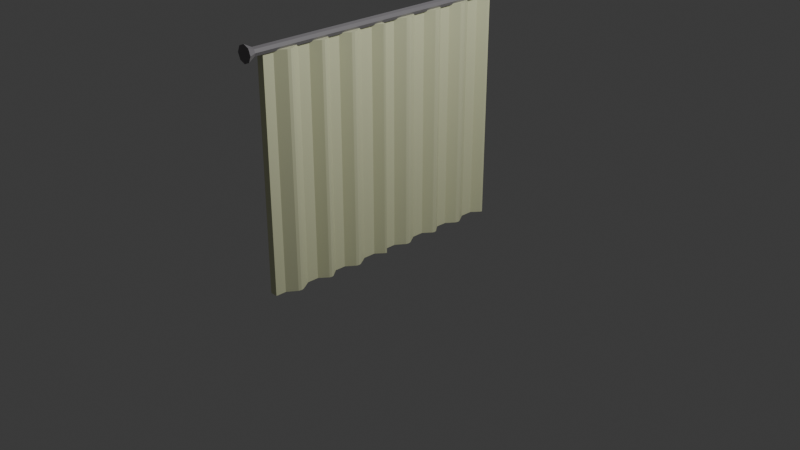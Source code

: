# Source: curtains.blend  (saved by Blender 4.5.90; exported with 4.5.12 LTS)
import bpy
from mathutils import Matrix  # noqa: F401  (used for matrix-valued properties, if any)

bpy.ops.wm.read_factory_settings(use_empty=True)
scene = bpy.context.scene
scene.name = 'Scene'

# ---- collections
col_collection = bpy.data.collections.new('Collection'); scene.collection.children.link(col_collection)

# ---- materials (node trees are filled in below, after node groups)
mat_material_001 = bpy.data.materials.new('Material.001')
mat_material_001.alpha_threshold = 0.0
mat_material_001.roughness = 0.5
mat_material_001.line_color = (0.0, 0.0, 0.0, 1.0)
mat_material_002 = bpy.data.materials.new('Material.002')

# ---- material node trees
mat_material_001.use_nodes = True; mat_material_001.node_tree.nodes.clear()
_N = mat_material_001.node_tree.nodes; _L = mat_material_001.node_tree.links
n0 = _N.new('ShaderNodeOutputMaterial'); n0.name = 'Material Output'; n0.location = (300, 300)
n1 = _N.new('ShaderNodeBsdfPrincipled'); n1.name = 'Principled BSDF'; n1.location = (10, 300)
n1.inputs[0].default_value = (0.7758, 0.8002, 0.5188, 1.0)
n1.inputs[3].default_value = 1.45
_L.new(n1.outputs[0], n0.inputs[0])
n0.is_active_output = True
mat_material_002.use_nodes = True; mat_material_002.node_tree.nodes.clear()
_N = mat_material_002.node_tree.nodes; _L = mat_material_002.node_tree.links
n0 = _N.new('ShaderNodeBsdfPrincipled'); n0.name = 'Principled BSDF'; n0.location = (10, 300)
n0.inputs[0].default_value = (0.2233, 0.2131, 0.2258, 1.0)
n1 = _N.new('ShaderNodeOutputMaterial'); n1.name = 'Material Output'; n1.location = (300, 300)
_L.new(n0.outputs[0], n1.inputs[0])
n1.is_active_output = True

# ---- world
world_world = bpy.data.worlds.new('World'); scene.world = world_world
world_world.use_nodes = True; world_world.node_tree.nodes.clear()
_N = world_world.node_tree.nodes; _L = world_world.node_tree.links
n0 = _N.new('ShaderNodeOutputWorld'); n0.name = 'World Output'; n0.location = (300, 300)
n1 = _N.new('ShaderNodeBackground'); n1.name = 'Background'; n1.location = (10, 300)
n1.inputs[0].default_value = (0.05088, 0.05088, 0.05088, 1.0)
_L.new(n1.outputs[0], n0.inputs[0])
n0.is_active_output = True
world_world.color = (0.05088, 0.05088, 0.05088)
world_world.sun_shadow_jitter_overblur = 0.0

# ---- cameras
cam_camera = bpy.data.cameras.new('Camera')
cam_camera.clip_end = 100.0
cam_camera.ortho_scale = 7.314

# ---- lights
light_light = bpy.data.lights.new('Light', 'POINT')
light_light.energy = 1000.0
light_light.shadow_soft_size = 0.1

# ---- meshes
me_cube = bpy.data.meshes.new('Cube')
me_cube.from_pydata([(-0.04873, 0.5797, 1.22), (-0.04873, 0.5797, -1.22), (-0.04873, -0.5797, 1.22), (-0.04873, -0.5797, -1.22), (-0.1301, 0.5797, 1.22), (-0.04067, 0.6948, -1.22), (-0.1301, -0.5797, 1.22), (-0.1301, -0.6948, -1.22), (-0.1301, 0.5797, -1.22), (-0.1301, -0.5797, -1.22), (-0.1301, -0.6948, 1.22), (-0.04873, -0.6948, 1.22), (-0.04873, -0.6948, -1.22), (-0.04067, 0.6948, 1.22), (-0.04873, 0.4452, -1.22), (-0.1301, 0.4452, -1.22), (-0.04873, 0.4452, 1.22), (-0.1301, 0.4452, 1.22), (-0.1301, -0.3019, -1.22), (-0.1301, -0.3019, 1.22), (-0.04873, -0.3019, 1.22), (-0.04873, -0.3019, -1.22), (-0.04873, 0.1762, -1.22), (-0.1301, 0.1762, -1.22), (-0.04873, 0.1762, 1.22), (-0.1301, -0.1762, -1.22), (-0.1301, -0.1762, 1.22), (-0.04873, -0.1762, 1.22), (-0.04873, -0.1762, -1.22), (-0.1301, 0.1762, 1.22), (-0.04873, 0.05581, -1.22), (-0.1301, 0.05581, -1.22), (-0.04873, 0.05581, 1.22), (-0.1301, 0.05581, 1.22), (0.02025, 0.6948, -1.22), (0.02031, 0.6686, -1.22), (0.02872, 0.6871, -1.22), (0.02031, 0.6686, 1.22), (0.02025, 0.6948, 1.22), (0.02872, 0.6871, 1.22), (-0.061, -0.4758, -1.22), (-0.06099, -0.4126, -1.22), (-0.02025, -0.4452, -1.22), (-0.05258, -0.4446, -1.22), (-0.06099, -0.4126, 1.22), (-0.061, -0.4758, 1.22), (-0.02025, -0.4452, 1.22), (-0.05258, -0.4446, 1.22), (0.02033, -0.4758, 1.22), (0.02034, -0.4126, 1.22), (0.02025, -0.4452, 1.22), (0.02876, -0.4446, 1.22), (0.02034, -0.4126, -1.22), (0.02033, -0.4758, -1.22), (0.02025, -0.4452, -1.22), (0.02876, -0.4446, -1.22), (0.02034, 0.3345, -1.22), (0.02032, 0.2733, -1.22), (0.02025, 0.3019, -1.22), (0.02875, 0.3031, -1.22), (-0.06101, 0.2733, -1.22), (-0.06099, 0.3345, -1.22), (-0.02025, 0.3019, -1.22), (-0.05258, 0.3031, -1.22), (0.02032, 0.2733, 1.22), (0.02034, 0.3345, 1.22), (0.02025, 0.3019, 1.22), (0.02875, 0.3031, 1.22), (-0.06099, 0.3345, 1.22), (-0.06101, 0.2733, 1.22), (-0.02025, 0.3019, 1.22), (-0.05258, 0.3031, 1.22), (-0.06102, -0.08323, -1.22), (-0.06103, -0.03039, -1.22), (-0.02025, -0.05581, -1.22), (-0.05259, -0.05639, -1.22), (-0.06103, -0.03039, 1.22), (-0.06102, -0.08323, 1.22), (-0.02025, -0.05581, 1.22), (-0.05259, -0.05639, 1.22), (0.02031, -0.08323, 1.22), (0.02031, -0.03039, 1.22), (0.02025, -0.05581, 1.22), (0.02874, -0.05639, 1.22), (0.02031, -0.03039, -1.22), (0.02031, -0.08323, -1.22), (0.02025, -0.05581, -1.22), (0.02874, -0.05639, -1.22)], [], [(80, 82, 78, 77, 26, 27), (12, 11, 10, 7), (72, 74, 86, 85, 28, 25), (73, 76, 33, 31), (85, 80, 27, 28), (0, 1, 35, 37), (5, 13, 38, 34), (4, 0, 37, 39, 38, 13), (6, 9, 7, 10), (3, 2, 11, 12), (8, 4, 13, 5), (2, 6, 10, 11), (9, 3, 12, 7), (19, 18, 41, 44), (14, 15, 8, 1), (16, 14, 1, 0), (18, 21, 52, 54, 42, 41), (22, 23, 60, 62, 58, 57), (15, 17, 4, 8), (21, 20, 49, 52), (45, 40, 9, 6), (17, 16, 0, 4), (24, 22, 57, 64), (23, 29, 69, 60), (40, 42, 54, 53, 3, 9), (53, 48, 2, 3), (29, 24, 64, 66, 70, 69), (48, 50, 46, 45, 6, 2), (20, 19, 44, 46, 50, 49), (31, 30, 84, 86, 74, 73), (56, 58, 62, 61, 15, 14), (65, 56, 14, 16), (26, 25, 18, 19), (28, 27, 20, 21), (61, 68, 17, 15), (27, 26, 19, 20), (25, 28, 21, 18), (68, 70, 66, 65, 16, 17), (30, 31, 23, 22), (32, 30, 22, 24), (32, 33, 76, 78, 82, 81), (31, 33, 29, 23), (30, 32, 81, 84), (77, 72, 25, 26), (33, 32, 24, 29), (40, 43, 42), (43, 41, 42), (44, 47, 46), (47, 45, 46), (48, 51, 50), (51, 49, 50), (52, 55, 54), (55, 53, 54), (56, 59, 58), (59, 57, 58), (60, 63, 62), (63, 61, 62), (64, 67, 66), (67, 65, 66), (68, 71, 70), (71, 69, 70), (72, 75, 74), (75, 73, 74), (76, 79, 78), (79, 77, 78), (80, 83, 82), (83, 81, 82), (84, 87, 86), (87, 85, 86), (37, 35, 36, 39), (39, 36, 34, 38), (40, 45, 47, 43), (43, 47, 44, 41), (48, 53, 55, 51), (51, 55, 52, 49), (64, 57, 59, 67), (67, 59, 56, 65), (68, 61, 63, 71), (71, 63, 60, 69), (72, 77, 79, 75), (75, 79, 76, 73), (80, 85, 87, 83), (83, 87, 84, 81), (1, 8, 5, 34, 36, 35)])
_uv = me_cube.uv_layers.new(name='UVMap')
_uv.uv.foreach_set('vector', [0.625, 0.64, 0.6878, 0.635, 0.8122, 0.635, 0.875, 0.64, 0.875, 0.6567, 0.625, 0.6567, 0.375, 0.75, 0.625, 0.75, 0.625, 1.0, 0.375, 1.0, 0.125, 0.64, 0.1878, 0.635, 0.3122, 0.635, 0.375, 0.64, 0.375, 0.6567, 0.125, 0.6567, 0.375, 0.1195, 0.625, 0.1195, 0.625, 0.135, 0.375, 0.135, 0.375, 0.64, 0.625, 0.64, 0.625, 0.6567, 0.375, 0.6567, 0.625, 0.5207, 0.375, 0.5207, 0.375, 0.5047, 0.625, 0.5047, 0.375, 0.25, 0.625, 0.25, 0.625, 0.4372, 0.375, 0.4372, 0.875, 0.5207, 0.625, 0.5207, 0.625, 0.5047, 0.6434, 0.5014, 0.6878, 0.5, 0.875, 0.5, 0.625, 0.0207, 0.375, 0.0207, 0.375, 0.0, 0.625, 0.0, 0.375, 0.7293, 0.625, 0.7293, 0.625, 0.75, 0.375, 0.75, 0.375, 0.2293, 0.625, 0.2293, 0.625, 0.25, 0.375, 0.25, 0.625, 0.7293, 0.875, 0.7293, 0.875, 0.75, 0.625, 0.75, 0.125, 0.7293, 0.375, 0.7293, 0.375, 0.75, 0.125, 0.75, 0.625, 0.07069, 0.375, 0.07069, 0.375, 0.05077, 0.625, 0.05077, 0.375, 0.5449, 0.125, 0.5449, 0.125, 0.5207, 0.375, 0.5207, 0.625, 0.5449, 0.375, 0.5449, 0.375, 0.5207, 0.625, 0.5207, 0.125, 0.6793, 0.375, 0.6793, 0.375, 0.6992, 0.3122, 0.7051, 0.1878, 0.7051, 0.125, 0.6992, 0.375, 0.5933, 0.125, 0.5933, 0.125, 0.5758, 0.1878, 0.5707, 0.3122, 0.5707, 0.375, 0.5758, 0.375, 0.2051, 0.625, 0.2051, 0.625, 0.2293, 0.375, 0.2293, 0.375, 0.6793, 0.625, 0.6793, 0.625, 0.6992, 0.375, 0.6992, 0.625, 0.0394, 0.375, 0.0394, 0.375, 0.0207, 0.625, 0.0207, 0.875, 0.5449, 0.625, 0.5449, 0.625, 0.5207, 0.875, 0.5207, 0.625, 0.5933, 0.375, 0.5933, 0.375, 0.5758, 0.625, 0.5758, 0.375, 0.1567, 0.625, 0.1567, 0.625, 0.1742, 0.375, 0.1742, 0.125, 0.7106, 0.1878, 0.7051, 0.3122, 0.7051, 0.375, 0.7106, 0.375, 0.7293, 0.125, 0.7293, 0.375, 0.7106, 0.625, 0.7106, 0.625, 0.7293, 0.375, 0.7293, 0.875, 0.5933, 0.625, 0.5933, 0.625, 0.5758, 0.6878, 0.5707, 0.8122, 0.5707, 0.875, 0.5758, 0.625, 0.7106, 0.6878, 0.7051, 0.8122, 0.7051, 0.875, 0.7106, 0.875, 0.7293, 0.625, 0.7293, 0.625, 0.6793, 0.875, 0.6793, 0.875, 0.6992, 0.8122, 0.7051, 0.6878, 0.7051, 0.625, 0.6992, 0.125, 0.615, 0.375, 0.615, 0.375, 0.6305, 0.3122, 0.635, 0.1878, 0.635, 0.125, 0.6305, 0.375, 0.5648, 0.3122, 0.5707, 0.1878, 0.5707, 0.125, 0.5648, 0.125, 0.5449, 0.375, 0.5449, 0.625, 0.5648, 0.375, 0.5648, 0.375, 0.5449, 0.625, 0.5449, 0.625, 0.09329, 0.375, 0.09329, 0.375, 0.07069, 0.625, 0.07069, 0.375, 0.6567, 0.625, 0.6567, 0.625, 0.6793, 0.375, 0.6793, 0.375, 0.1852, 0.625, 0.1852, 0.625, 0.2051, 0.375, 0.2051, 0.625, 0.6567, 0.875, 0.6567, 0.875, 0.6793, 0.625, 0.6793, 0.125, 0.6567, 0.375, 0.6567, 0.375, 0.6793, 0.125, 0.6793, 0.875, 0.5648, 0.8122, 0.5707, 0.6878, 0.5707, 0.625, 0.5648, 0.625, 0.5449, 0.875, 0.5449, 0.375, 0.615, 0.125, 0.615, 0.125, 0.5933, 0.375, 0.5933, 0.625, 0.615, 0.375, 0.615, 0.375, 0.5933, 0.625, 0.5933, 0.625, 0.615, 0.875, 0.615, 0.875, 0.6305, 0.8122, 0.635, 0.6878, 0.635, 0.625, 0.6305, 0.375, 0.135, 0.625, 0.135, 0.625, 0.1567, 0.375, 0.1567, 0.375, 0.615, 0.625, 0.615, 0.625, 0.6305, 0.375, 0.6305, 0.625, 0.11, 0.375, 0.11, 0.375, 0.09329, 0.625, 0.09329, 0.875, 0.615, 0.625, 0.615, 0.625, 0.5933, 0.875, 0.5933, 0.125, 0.7106, 0.125, 0.7083, 0.1878, 0.7051, 0.125, 0.7083, 0.125, 0.7105, 0.1878, 0.7051, 0.875, 0.7105, 0.875, 0.7083, 0.8122, 0.7051, 0.875, 0.7083, 0.875, 0.7106, 0.8122, 0.7051, 0.625, 0.7106, 0.625, 0.7083, 0.6878, 0.7051, 0.625, 0.7083, 0.625, 0.7105, 0.6878, 0.7051, 0.375, 0.6992, 0.375, 0.7017, 0.3122, 0.7051, 0.375, 0.7017, 0.375, 0.6993, 0.3122, 0.7051, 0.375, 0.5648, 0.375, 0.5673, 0.3122, 0.5707, 0.375, 0.5673, 0.375, 0.5649, 0.3122, 0.5707, 0.125, 0.5758, 0.125, 0.5737, 0.1878, 0.5707, 0.125, 0.5737, 0.125, 0.5758, 0.1878, 0.5707, 0.625, 0.5758, 0.625, 0.5737, 0.6878, 0.5707, 0.625, 0.5737, 0.625, 0.5758, 0.6878, 0.5707, 0.875, 0.5758, 0.875, 0.5737, 0.8122, 0.5707, 0.875, 0.5737, 0.875, 0.5758, 0.8122, 0.5707, 0.125, 0.64, 0.125, 0.6379, 0.1878, 0.635, 0.125, 0.6379, 0.125, 0.6399, 0.1878, 0.635, 0.875, 0.6399, 0.875, 0.6379, 0.8122, 0.635, 0.875, 0.6379, 0.875, 0.64, 0.8122, 0.635, 0.625, 0.64, 0.625, 0.6379, 0.6878, 0.635, 0.625, 0.6379, 0.625, 0.6399, 0.6878, 0.635, 0.375, 0.6305, 0.375, 0.6324, 0.3122, 0.635, 0.375, 0.6324, 0.375, 0.6305, 0.3122, 0.635, 0.625, 0.5047, 0.375, 0.5047, 0.375, 0.5, 0.625, 0.5, 0.625, 0.5, 0.375, 0.5, 0.375, 0.4372, 0.625, 0.4372, 0.375, 0.0394, 0.625, 0.0394, 0.625, 0.0449, 0.375, 0.0449, 0.375, 0.0449, 0.625, 0.0449, 0.625, 0.05077, 0.375, 0.05077, 0.625, 0.7106, 0.375, 0.7106, 0.375, 0.7051, 0.625, 0.7051, 0.625, 0.7051, 0.375, 0.7051, 0.375, 0.6992, 0.625, 0.6992, 0.625, 0.5758, 0.375, 0.5758, 0.375, 0.5707, 0.625, 0.5707, 0.625, 0.5707, 0.375, 0.5707, 0.375, 0.5648, 0.625, 0.5648, 0.625, 0.1852, 0.375, 0.1852, 0.375, 0.1793, 0.625, 0.1793, 0.625, 0.1793, 0.375, 0.1793, 0.375, 0.1742, 0.625, 0.1742, 0.375, 0.11, 0.625, 0.11, 0.625, 0.115, 0.375, 0.115, 0.375, 0.115, 0.625, 0.115, 0.625, 0.1195, 0.375, 0.1195, 0.625, 0.64, 0.375, 0.64, 0.375, 0.635, 0.625, 0.635, 0.625, 0.635, 0.375, 0.635, 0.375, 0.6305, 0.625, 0.6305, 0.375, 0.5207, 0.125, 0.5207, 0.125, 0.5, 0.3122, 0.5, 0.3566, 0.5014, 0.375, 0.5047])
me_cube.materials.append(mat_material_001)
me_cube.use_mirror_vertex_groups = False
me_cube.update()
me_cube_001 = bpy.data.meshes.new('Cube.001')
me_cube_001.from_pydata([(-0.04873, 0.5797, 1.22), (-0.04873, 0.5797, -1.22), (-0.04873, -0.5797, 1.22), (-0.04873, -0.5797, -1.22), (-0.1301, 0.5797, 1.22), (-0.04067, 0.6948, -1.22), (-0.1301, -0.5797, 1.22), (-0.1301, -0.6948, -1.22), (-0.1301, 0.5797, -1.22), (-0.1301, -0.5797, -1.22), (-0.1301, -0.6948, 1.22), (-0.04873, -0.6948, 1.22), (-0.04873, -0.6948, -1.22), (-0.04067, 0.6948, 1.22), (-0.04873, 0.4452, -1.22), (-0.1301, 0.4452, -1.22), (-0.04873, 0.4452, 1.22), (-0.1301, 0.4452, 1.22), (-0.1301, -0.3019, -1.22), (-0.1301, -0.3019, 1.22), (-0.04873, -0.3019, 1.22), (-0.04873, -0.3019, -1.22), (-0.04873, 0.1762, -1.22), (-0.1301, 0.1762, -1.22), (-0.04873, 0.1762, 1.22), (-0.1301, -0.1762, -1.22), (-0.1301, -0.1762, 1.22), (-0.04873, -0.1762, 1.22), (-0.04873, -0.1762, -1.22), (-0.1301, 0.1762, 1.22), (-0.04873, 0.05581, -1.22), (-0.1301, 0.05581, -1.22), (-0.04873, 0.05581, 1.22), (-0.1301, 0.05581, 1.22), (0.02025, 0.6948, -1.22), (0.02031, 0.6686, -1.22), (0.02872, 0.6871, -1.22), (0.02031, 0.6686, 1.22), (0.02025, 0.6948, 1.22), (0.02872, 0.6871, 1.22), (-0.061, -0.4758, -1.22), (-0.06099, -0.4126, -1.22), (-0.02025, -0.4452, -1.22), (-0.05258, -0.4446, -1.22), (-0.06099, -0.4126, 1.22), (-0.061, -0.4758, 1.22), (-0.02025, -0.4452, 1.22), (-0.05258, -0.4446, 1.22), (0.02033, -0.4758, 1.22), (0.02034, -0.4126, 1.22), (0.02025, -0.4452, 1.22), (0.02876, -0.4446, 1.22), (0.02034, -0.4126, -1.22), (0.02033, -0.4758, -1.22), (0.02025, -0.4452, -1.22), (0.02876, -0.4446, -1.22), (0.02034, 0.3345, -1.22), (0.02032, 0.2733, -1.22), (0.02025, 0.3019, -1.22), (0.02875, 0.3031, -1.22), (-0.06101, 0.2733, -1.22), (-0.06099, 0.3345, -1.22), (-0.02025, 0.3019, -1.22), (-0.05258, 0.3031, -1.22), (0.02032, 0.2733, 1.22), (0.02034, 0.3345, 1.22), (0.02025, 0.3019, 1.22), (0.02875, 0.3031, 1.22), (-0.06099, 0.3345, 1.22), (-0.06101, 0.2733, 1.22), (-0.02025, 0.3019, 1.22), (-0.05258, 0.3031, 1.22), (-0.06102, -0.08323, -1.22), (-0.06103, -0.03039, -1.22), (-0.02025, -0.05581, -1.22), (-0.05259, -0.05639, -1.22), (-0.06103, -0.03039, 1.22), (-0.06102, -0.08323, 1.22), (-0.02025, -0.05581, 1.22), (-0.05259, -0.05639, 1.22), (0.02031, -0.08323, 1.22), (0.02031, -0.03039, 1.22), (0.02025, -0.05581, 1.22), (0.02874, -0.05639, 1.22), (0.02031, -0.03039, -1.22), (0.02031, -0.08323, -1.22), (0.02025, -0.05581, -1.22), (0.02874, -0.05639, -1.22)], [], [(80, 82, 78, 77, 26, 27), (12, 11, 10, 7), (72, 74, 86, 85, 28, 25), (73, 76, 33, 31), (85, 80, 27, 28), (0, 1, 35, 37), (5, 13, 38, 34), (4, 0, 37, 39, 38, 13), (6, 9, 7, 10), (3, 2, 11, 12), (8, 4, 13, 5), (2, 6, 10, 11), (9, 3, 12, 7), (19, 18, 41, 44), (14, 15, 8, 1), (16, 14, 1, 0), (18, 21, 52, 54, 42, 41), (22, 23, 60, 62, 58, 57), (15, 17, 4, 8), (21, 20, 49, 52), (45, 40, 9, 6), (17, 16, 0, 4), (24, 22, 57, 64), (23, 29, 69, 60), (40, 42, 54, 53, 3, 9), (53, 48, 2, 3), (29, 24, 64, 66, 70, 69), (48, 50, 46, 45, 6, 2), (20, 19, 44, 46, 50, 49), (31, 30, 84, 86, 74, 73), (56, 58, 62, 61, 15, 14), (65, 56, 14, 16), (26, 25, 18, 19), (28, 27, 20, 21), (61, 68, 17, 15), (27, 26, 19, 20), (25, 28, 21, 18), (68, 70, 66, 65, 16, 17), (30, 31, 23, 22), (32, 30, 22, 24), (32, 33, 76, 78, 82, 81), (31, 33, 29, 23), (30, 32, 81, 84), (77, 72, 25, 26), (33, 32, 24, 29), (40, 43, 42), (43, 41, 42), (44, 47, 46), (47, 45, 46), (48, 51, 50), (51, 49, 50), (52, 55, 54), (55, 53, 54), (56, 59, 58), (59, 57, 58), (60, 63, 62), (63, 61, 62), (64, 67, 66), (67, 65, 66), (68, 71, 70), (71, 69, 70), (72, 75, 74), (75, 73, 74), (76, 79, 78), (79, 77, 78), (80, 83, 82), (83, 81, 82), (84, 87, 86), (87, 85, 86), (37, 35, 36, 39), (39, 36, 34, 38), (40, 45, 47, 43), (43, 47, 44, 41), (48, 53, 55, 51), (51, 55, 52, 49), (64, 57, 59, 67), (67, 59, 56, 65), (68, 61, 63, 71), (71, 63, 60, 69), (72, 77, 79, 75), (75, 79, 76, 73), (80, 85, 87, 83), (83, 87, 84, 81), (1, 8, 5, 34, 36, 35)])
_uv = me_cube_001.uv_layers.new(name='UVMap')
_uv.uv.foreach_set('vector', [0.625, 0.64, 0.6878, 0.635, 0.8122, 0.635, 0.875, 0.64, 0.875, 0.6567, 0.625, 0.6567, 0.375, 0.75, 0.625, 0.75, 0.625, 1.0, 0.375, 1.0, 0.125, 0.64, 0.1878, 0.635, 0.3122, 0.635, 0.375, 0.64, 0.375, 0.6567, 0.125, 0.6567, 0.375, 0.1195, 0.625, 0.1195, 0.625, 0.135, 0.375, 0.135, 0.375, 0.64, 0.625, 0.64, 0.625, 0.6567, 0.375, 0.6567, 0.625, 0.5207, 0.375, 0.5207, 0.375, 0.5047, 0.625, 0.5047, 0.375, 0.25, 0.625, 0.25, 0.625, 0.4372, 0.375, 0.4372, 0.875, 0.5207, 0.625, 0.5207, 0.625, 0.5047, 0.6434, 0.5014, 0.6878, 0.5, 0.875, 0.5, 0.625, 0.0207, 0.375, 0.0207, 0.375, 0.0, 0.625, 0.0, 0.375, 0.7293, 0.625, 0.7293, 0.625, 0.75, 0.375, 0.75, 0.375, 0.2293, 0.625, 0.2293, 0.625, 0.25, 0.375, 0.25, 0.625, 0.7293, 0.875, 0.7293, 0.875, 0.75, 0.625, 0.75, 0.125, 0.7293, 0.375, 0.7293, 0.375, 0.75, 0.125, 0.75, 0.625, 0.07069, 0.375, 0.07069, 0.375, 0.05077, 0.625, 0.05077, 0.375, 0.5449, 0.125, 0.5449, 0.125, 0.5207, 0.375, 0.5207, 0.625, 0.5449, 0.375, 0.5449, 0.375, 0.5207, 0.625, 0.5207, 0.125, 0.6793, 0.375, 0.6793, 0.375, 0.6992, 0.3122, 0.7051, 0.1878, 0.7051, 0.125, 0.6992, 0.375, 0.5933, 0.125, 0.5933, 0.125, 0.5758, 0.1878, 0.5707, 0.3122, 0.5707, 0.375, 0.5758, 0.375, 0.2051, 0.625, 0.2051, 0.625, 0.2293, 0.375, 0.2293, 0.375, 0.6793, 0.625, 0.6793, 0.625, 0.6992, 0.375, 0.6992, 0.625, 0.0394, 0.375, 0.0394, 0.375, 0.0207, 0.625, 0.0207, 0.875, 0.5449, 0.625, 0.5449, 0.625, 0.5207, 0.875, 0.5207, 0.625, 0.5933, 0.375, 0.5933, 0.375, 0.5758, 0.625, 0.5758, 0.375, 0.1567, 0.625, 0.1567, 0.625, 0.1742, 0.375, 0.1742, 0.125, 0.7106, 0.1878, 0.7051, 0.3122, 0.7051, 0.375, 0.7106, 0.375, 0.7293, 0.125, 0.7293, 0.375, 0.7106, 0.625, 0.7106, 0.625, 0.7293, 0.375, 0.7293, 0.875, 0.5933, 0.625, 0.5933, 0.625, 0.5758, 0.6878, 0.5707, 0.8122, 0.5707, 0.875, 0.5758, 0.625, 0.7106, 0.6878, 0.7051, 0.8122, 0.7051, 0.875, 0.7106, 0.875, 0.7293, 0.625, 0.7293, 0.625, 0.6793, 0.875, 0.6793, 0.875, 0.6992, 0.8122, 0.7051, 0.6878, 0.7051, 0.625, 0.6992, 0.125, 0.615, 0.375, 0.615, 0.375, 0.6305, 0.3122, 0.635, 0.1878, 0.635, 0.125, 0.6305, 0.375, 0.5648, 0.3122, 0.5707, 0.1878, 0.5707, 0.125, 0.5648, 0.125, 0.5449, 0.375, 0.5449, 0.625, 0.5648, 0.375, 0.5648, 0.375, 0.5449, 0.625, 0.5449, 0.625, 0.09329, 0.375, 0.09329, 0.375, 0.07069, 0.625, 0.07069, 0.375, 0.6567, 0.625, 0.6567, 0.625, 0.6793, 0.375, 0.6793, 0.375, 0.1852, 0.625, 0.1852, 0.625, 0.2051, 0.375, 0.2051, 0.625, 0.6567, 0.875, 0.6567, 0.875, 0.6793, 0.625, 0.6793, 0.125, 0.6567, 0.375, 0.6567, 0.375, 0.6793, 0.125, 0.6793, 0.875, 0.5648, 0.8122, 0.5707, 0.6878, 0.5707, 0.625, 0.5648, 0.625, 0.5449, 0.875, 0.5449, 0.375, 0.615, 0.125, 0.615, 0.125, 0.5933, 0.375, 0.5933, 0.625, 0.615, 0.375, 0.615, 0.375, 0.5933, 0.625, 0.5933, 0.625, 0.615, 0.875, 0.615, 0.875, 0.6305, 0.8122, 0.635, 0.6878, 0.635, 0.625, 0.6305, 0.375, 0.135, 0.625, 0.135, 0.625, 0.1567, 0.375, 0.1567, 0.375, 0.615, 0.625, 0.615, 0.625, 0.6305, 0.375, 0.6305, 0.625, 0.11, 0.375, 0.11, 0.375, 0.09329, 0.625, 0.09329, 0.875, 0.615, 0.625, 0.615, 0.625, 0.5933, 0.875, 0.5933, 0.125, 0.7106, 0.125, 0.7083, 0.1878, 0.7051, 0.125, 0.7083, 0.125, 0.7105, 0.1878, 0.7051, 0.875, 0.7105, 0.875, 0.7083, 0.8122, 0.7051, 0.875, 0.7083, 0.875, 0.7106, 0.8122, 0.7051, 0.625, 0.7106, 0.625, 0.7083, 0.6878, 0.7051, 0.625, 0.7083, 0.625, 0.7105, 0.6878, 0.7051, 0.375, 0.6992, 0.375, 0.7017, 0.3122, 0.7051, 0.375, 0.7017, 0.375, 0.6993, 0.3122, 0.7051, 0.375, 0.5648, 0.375, 0.5673, 0.3122, 0.5707, 0.375, 0.5673, 0.375, 0.5649, 0.3122, 0.5707, 0.125, 0.5758, 0.125, 0.5737, 0.1878, 0.5707, 0.125, 0.5737, 0.125, 0.5758, 0.1878, 0.5707, 0.625, 0.5758, 0.625, 0.5737, 0.6878, 0.5707, 0.625, 0.5737, 0.625, 0.5758, 0.6878, 0.5707, 0.875, 0.5758, 0.875, 0.5737, 0.8122, 0.5707, 0.875, 0.5737, 0.875, 0.5758, 0.8122, 0.5707, 0.125, 0.64, 0.125, 0.6379, 0.1878, 0.635, 0.125, 0.6379, 0.125, 0.6399, 0.1878, 0.635, 0.875, 0.6399, 0.875, 0.6379, 0.8122, 0.635, 0.875, 0.6379, 0.875, 0.64, 0.8122, 0.635, 0.625, 0.64, 0.625, 0.6379, 0.6878, 0.635, 0.625, 0.6379, 0.625, 0.6399, 0.6878, 0.635, 0.375, 0.6305, 0.375, 0.6324, 0.3122, 0.635, 0.375, 0.6324, 0.375, 0.6305, 0.3122, 0.635, 0.625, 0.5047, 0.375, 0.5047, 0.375, 0.5, 0.625, 0.5, 0.625, 0.5, 0.375, 0.5, 0.375, 0.4372, 0.625, 0.4372, 0.375, 0.0394, 0.625, 0.0394, 0.625, 0.0449, 0.375, 0.0449, 0.375, 0.0449, 0.625, 0.0449, 0.625, 0.05077, 0.375, 0.05077, 0.625, 0.7106, 0.375, 0.7106, 0.375, 0.7051, 0.625, 0.7051, 0.625, 0.7051, 0.375, 0.7051, 0.375, 0.6992, 0.625, 0.6992, 0.625, 0.5758, 0.375, 0.5758, 0.375, 0.5707, 0.625, 0.5707, 0.625, 0.5707, 0.375, 0.5707, 0.375, 0.5648, 0.625, 0.5648, 0.625, 0.1852, 0.375, 0.1852, 0.375, 0.1793, 0.625, 0.1793, 0.625, 0.1793, 0.375, 0.1793, 0.375, 0.1742, 0.625, 0.1742, 0.375, 0.11, 0.625, 0.11, 0.625, 0.115, 0.375, 0.115, 0.375, 0.115, 0.625, 0.115, 0.625, 0.1195, 0.375, 0.1195, 0.625, 0.64, 0.375, 0.64, 0.375, 0.635, 0.625, 0.635, 0.625, 0.635, 0.375, 0.635, 0.375, 0.6305, 0.625, 0.6305, 0.375, 0.5207, 0.125, 0.5207, 0.125, 0.5, 0.3122, 0.5, 0.3566, 0.5014, 0.375, 0.5047])
me_cube_001.materials.append(mat_material_001)
me_cube_001.use_mirror_vertex_groups = False
me_cube_001.update()
me_cylinder = bpy.data.meshes.new('Cylinder')
me_cylinder.from_pydata([(0.0, 0.04682, -1.506), (0.0, 0.04682, 1.506), (0.03311, 0.03311, -1.506), (0.03311, 0.03311, 1.506), (0.04682, 0.0, -1.506), (0.04682, 0.0, 1.506), (0.03311, -0.03311, -1.506), (0.03311, -0.03311, 1.506), (0.0, -0.04682, -1.506), (0.0, -0.04682, 1.506), (-0.03311, -0.03311, -1.506), (-0.03311, -0.03311, 1.506), (-0.04682, 0.0, -1.506), (-0.04682, 0.0, 1.506), (-0.03311, 0.03311, -1.506), (-0.03311, 0.03311, 1.506), (-3.327e-16, 0.09073, -1.588), (0.06416, 0.06416, -1.588), (0.06416, 0.06416, 1.588), (-3.327e-16, 0.09073, 1.588), (0.09073, -1.093e-07, -1.588), (0.09073, -2.256e-07, 1.588), (0.06416, -0.06416, -1.588), (0.06416, -0.06416, 1.588), (-3.327e-16, -0.09073, -1.588), (-3.327e-16, -0.09073, 1.588), (-0.06416, -0.06416, -1.588), (-0.06416, -0.06416, 1.588), (-0.09073, -1.093e-07, -1.588), (-0.09073, -2.256e-07, 1.588), (-0.06416, 0.06416, -1.588), (-0.06416, 0.06416, 1.588)], [], [(0, 1, 3, 2), (2, 3, 5, 4), (4, 5, 7, 6), (6, 7, 9, 8), (8, 9, 11, 10), (10, 11, 13, 12), (11, 9, 25, 27), (12, 13, 15, 14), (14, 15, 1, 0), (8, 10, 26, 24), (18, 19, 31, 29, 27, 25, 23, 21), (16, 17, 20, 22, 24, 26, 28, 30), (4, 6, 22, 20), (14, 0, 16, 30), (0, 2, 17, 16), (7, 5, 21, 23), (1, 15, 31, 19), (3, 1, 19, 18), (10, 12, 28, 26), (13, 11, 27, 29), (6, 8, 24, 22), (9, 7, 23, 25), (2, 4, 20, 17), (12, 14, 30, 28), (5, 3, 18, 21), (15, 13, 29, 31)])
_uv = me_cylinder.uv_layers.new(name='UVMap')
_uv.uv.foreach_set('vector', [1.0, 0.5, 1.0, 1.0, 0.875, 1.0, 0.875, 0.5, 0.875, 0.5, 0.875, 1.0, 0.75, 1.0, 0.75, 0.5, 0.75, 0.5, 0.75, 1.0, 0.625, 1.0, 0.625, 0.5, 0.625, 0.5, 0.625, 1.0, 0.5, 1.0, 0.5, 0.5, 0.5, 0.5, 0.5, 1.0, 0.375, 1.0, 0.375, 0.5, 0.375, 0.5, 0.375, 1.0, 0.25, 1.0, 0.25, 0.5, 0.375, 1.0, 0.5, 1.0, 0.5, 1.0, 0.375, 1.0, 0.25, 0.5, 0.25, 1.0, 0.125, 1.0, 0.125, 0.5, 0.125, 0.5, 0.125, 1.0, 0.0, 1.0, 0.0, 0.5, 0.5, 0.5, 0.375, 0.5, 0.375, 0.5, 0.5, 0.5, 0.4197, 0.4197, 0.25, 0.49, 0.08029, 0.4197, 0.01, 0.25, 0.08029, 0.08029, 0.25, 0.01, 0.4197, 0.08029, 0.49, 0.25, 0.75, 0.49, 0.9197, 0.4197, 0.99, 0.25, 0.9197, 0.08029, 0.75, 0.01, 0.5803, 0.08029, 0.51, 0.25, 0.5803, 0.4197, 0.75, 0.5, 0.625, 0.5, 0.625, 0.5, 0.75, 0.5, 0.125, 0.5, 0.0, 0.5, 0.0, 0.5, 0.125, 0.5, 1.0, 0.5, 0.875, 0.5, 0.875, 0.5, 1.0, 0.5, 0.625, 1.0, 0.75, 1.0, 0.75, 1.0, 0.625, 1.0, 0.0, 1.0, 0.125, 1.0, 0.125, 1.0, 0.0, 1.0, 0.875, 1.0, 1.0, 1.0, 1.0, 1.0, 0.875, 1.0, 0.375, 0.5, 0.25, 0.5, 0.25, 0.5, 0.375, 0.5, 0.25, 1.0, 0.375, 1.0, 0.375, 1.0, 0.25, 1.0, 0.625, 0.5, 0.5, 0.5, 0.5, 0.5, 0.625, 0.5, 0.5, 1.0, 0.625, 1.0, 0.625, 1.0, 0.5, 1.0, 0.875, 0.5, 0.75, 0.5, 0.75, 0.5, 0.875, 0.5, 0.25, 0.5, 0.125, 0.5, 0.125, 0.5, 0.25, 0.5, 0.75, 1.0, 0.875, 1.0, 0.875, 1.0, 0.75, 1.0, 0.125, 1.0, 0.25, 1.0, 0.25, 1.0, 0.125, 1.0])
me_cylinder.materials.append(mat_material_002)
me_cylinder.update()

# ---- objects
ob_cube = bpy.data.objects.new('Cube', me_cube)
ob_light = bpy.data.objects.new('Light', light_light)
ob_camera = bpy.data.objects.new('Camera', cam_camera)
ob_cube_001 = bpy.data.objects.new('Cube.001', me_cube_001)
ob_cylinder = bpy.data.objects.new('Cylinder', me_cylinder)

# ---- transforms, parenting, visibility, modifiers, constraints
ob_cube.location = (-0.1885, -0.7117, 0.7762)
ob_cube.lock_rotations_4d = False
ob_cube.empty_display_type = 'ARROWS'
ob_cube.lineart.crease_threshold = 0.0
ob_light.location = (4.076, 1.005, 5.904)
ob_light.rotation_euler = (0.6503, 0.05522, 1.866)
ob_light.lock_rotations_4d = False
ob_light.empty_display_type = 'ARROWS'
ob_light.color = (0.0, 0.0, 0.0, 0.0)
ob_light.lineart.crease_threshold = 0.0
ob_camera.location = (7.359, -6.926, 4.958)
ob_camera.rotation_euler = (1.109, 0.0, 0.8149)
ob_camera.lock_rotations_4d = False
ob_camera.empty_display_type = 'ARROWS'
ob_camera.color = (0.0, 0.0, 0.0, 0.0)
ob_camera.display_type = 'WIRE'
ob_camera.lineart.crease_threshold = 0.0
ob_cube_001.location = (-0.1885, 0.7341, 0.7762)
ob_cube_001.lock_rotations_4d = False
ob_cube_001.empty_display_type = 'ARROWS'
ob_cube_001.lineart.crease_threshold = 0.0
ob_cylinder.location = (-0.2541, -0.001021, 2.019)
ob_cylinder.rotation_euler = (1.571, -0.0, 0.0)

# ---- collection membership
col_collection.objects.link(ob_cube)
col_collection.objects.link(ob_light)
col_collection.objects.link(ob_camera)
col_collection.objects.link(ob_cube_001)
col_collection.objects.link(ob_cylinder)

# ---- scene / render settings (as saved in the file)
scene.camera = ob_camera
scene.frame_start = 1; scene.frame_end = 250; scene.frame_set(1)
scene.render.engine = 'BLENDER_EEVEE_NEXT'
bpy.context.view_layer.update()
